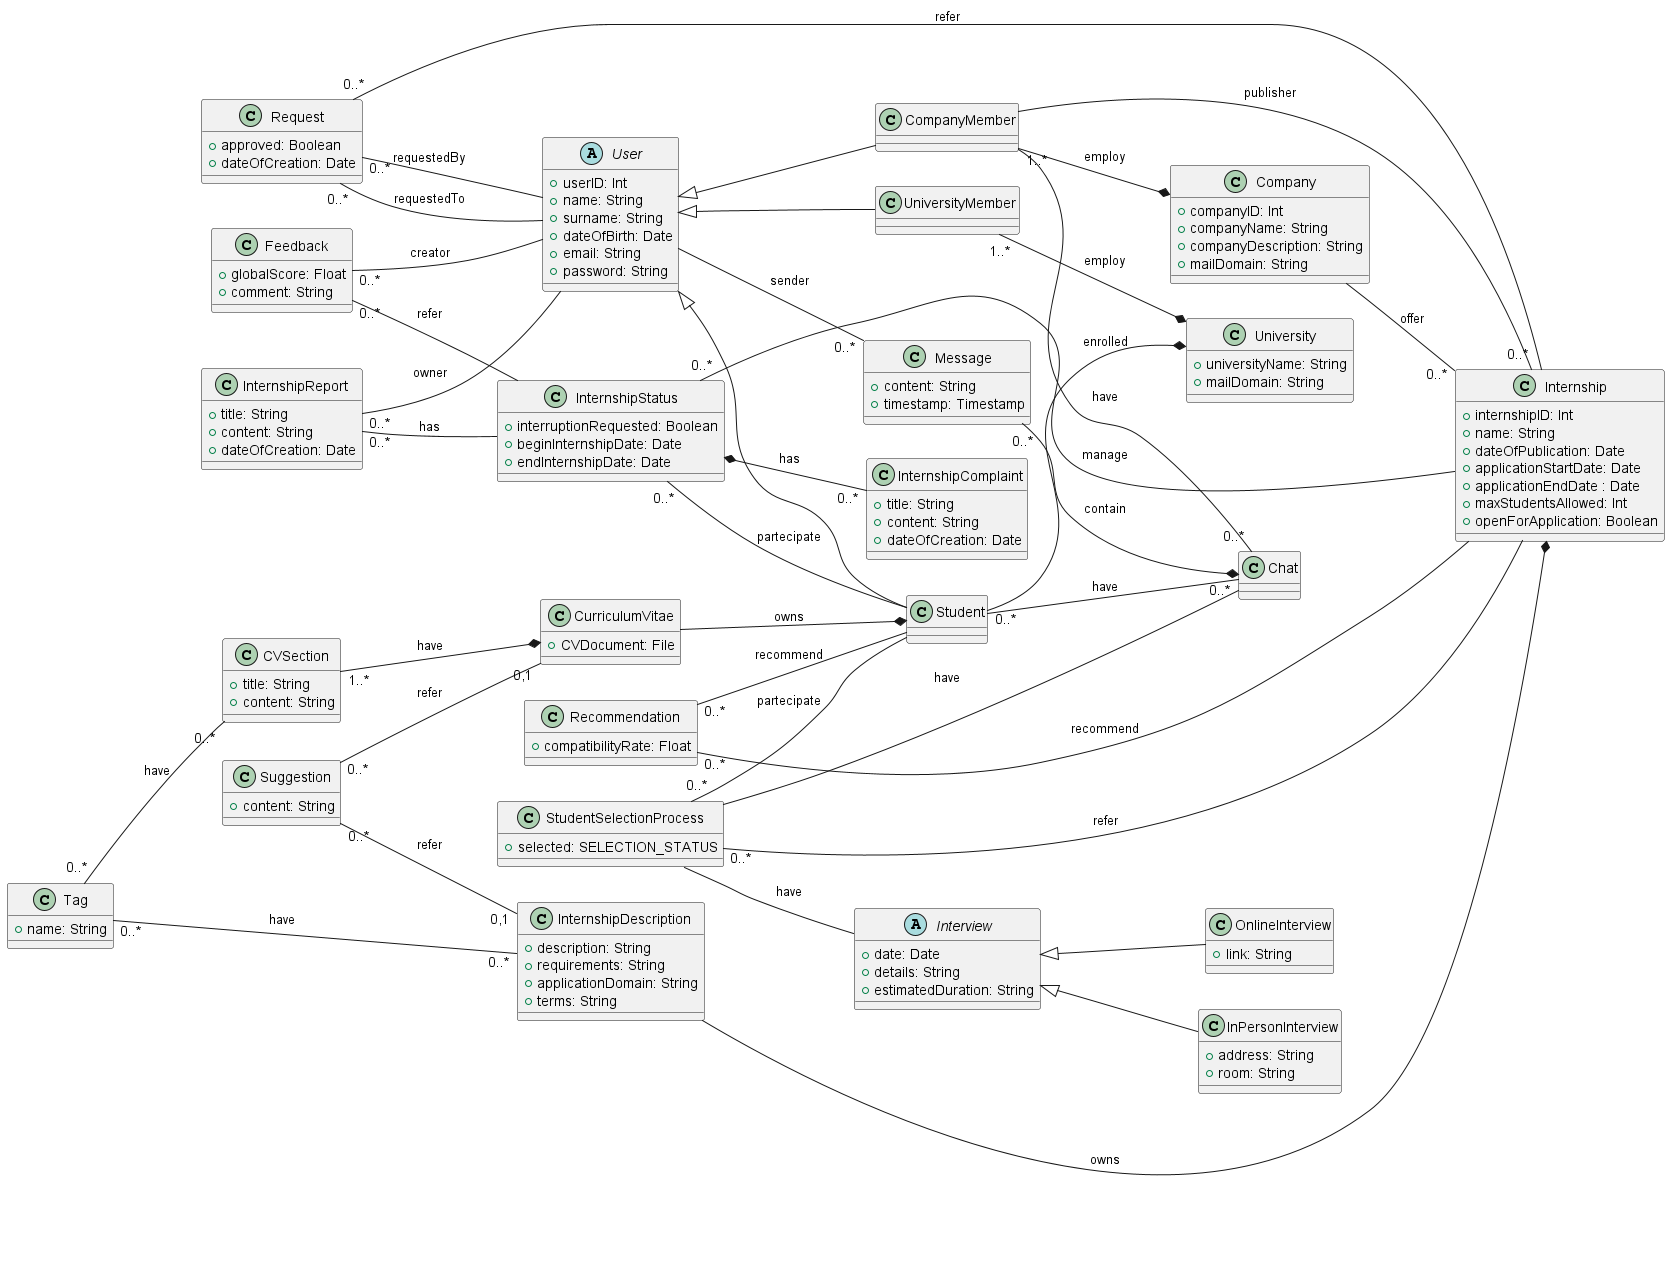

The diagram above was rendered by PlantUML. Its source (embedded in the PNG):
@startuml class_diagram
left to right direction

abstract class User{
    + userID: Int
    + name: String
    + surname: String
    + dateOfBirth: Date
    + email: String
    + password: String
}

class Student extends User{
}
Student "0..*" --* University : enrolled

class CompanyMember extends User{

}
CompanyMember "1..*" --* Company : employ

class UniversityMember extends User{

}
UniversityMember "1..*" --* University : employ

class University{
    + universityName: String 
    + mailDomain: String
}

class Company{
    + companyID: Int
    + companyName: String
    + companyDescription: String
    + mailDomain: String
}

class Internship{
    + internshipID: Int
    + name: String
    + dateOfPublication: Date
    + applicationStartDate: Date
    + applicationEndDate : Date
    + maxStudentsAllowed: Int
    + openForApplication: Boolean
}
Company -- "0..*" Internship : offer
Internship "0..*" -- CompanyMember : publisher

class InternshipDescription{
    + description: String
    + requirements: String
    + applicationDomain: String
    + terms: String
}
InternshipDescription --* Internship : owns

class InternshipStatus{
    + interruptionRequested: Boolean
    + beginInternshipDate: Date
    + endInternshipDate: Date
}
InternshipStatus "0..*" -- Student : partecipate
InternshipStatus "0..*" -- Internship : manage
InternshipStatus *-- "0..*" InternshipComplaint : has

class InternshipComplaint{
    + title: String
    + content: String
    + dateOfCreation: Date
}

class InternshipReport{
    + title: String
    + content: String
    + dateOfCreation: Date
}
InternshipReport "0..*" -- InternshipStatus : has
InternshipReport "0..*" -- User : owner

class Request{
    + approved: Boolean 
    + dateOfCreation: Date
}
Request "0..*" -- Internship : refer
Request "0..*" -- User : requestedBy
Request "0..*" -- User : requestedTo

class StudentSelectionProcess{
    + selected: SELECTION_STATUS
}

StudentSelectionProcess "0..*" -- Student : partecipate
StudentSelectionProcess "0..*" -- Internship : refer
StudentSelectionProcess -- Chat : have
StudentSelectionProcess -- Interview : have

abstract class Interview{
    + date: Date
    + details: String
    + estimatedDuration: String
}

class OnlineInterview extends Interview{
    + link: String
}

class InPersonInterview extends Interview{
    + address: String
    + room: String
}

class Feedback {
    + globalScore: Float
    + comment: String
}

Feedback "0..*" -- InternshipStatus : refer
Feedback "0..*" -- User : creator

class Suggestion{
    + content: String
}
Suggestion "0..*" -- "0,1" CurriculumVitae : refer
Suggestion "0..*" -- "0,1" InternshipDescription : refer

class Recommendation{
    + compatibilityRate: Float
}
Recommendation "0..*" -- Internship : recommend
Recommendation "0..*" -- Student : recommend

class Chat{
}

class Message{
    + content: String
    + timestamp: Timestamp
}

User -- "0..*"  Message : sender

Message "0..*" --* Chat : contain
Student -- "0..*"  Chat : have
CompanyMember -- "0..*"  Chat : have

class CurriculumVitae{
    + CVDocument: File
}
CurriculumVitae --* Student : owns

class CVSection{
    + title: String
    + content: String
}
CVSection "1..*" --* CurriculumVitae : have

class Tag{
    + name: String
}
Tag "0..*" -- "0..*" CVSection : have
Tag "0..*" -- "0..*" InternshipDescription : have

@enduml